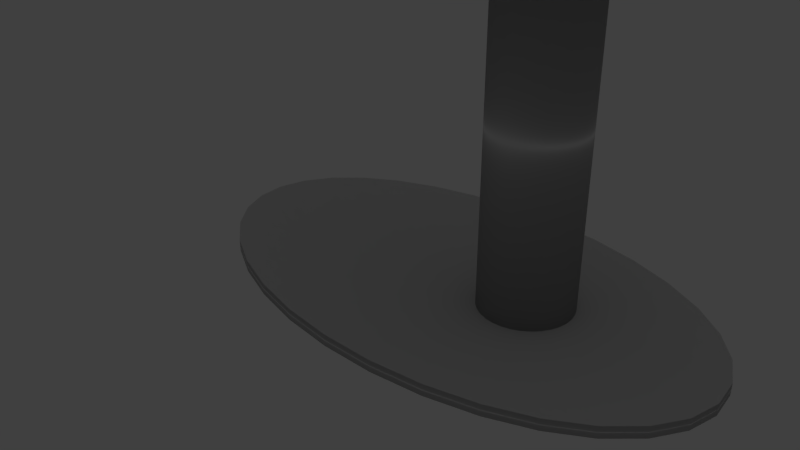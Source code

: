 # Source: work_table.blend  (saved by Blender 2.79.0; exported with 4.5.12 LTS)
import bpy
from mathutils import Matrix  # noqa: F401  (used for matrix-valued properties, if any)

bpy.ops.wm.read_factory_settings(use_empty=True)
scene = bpy.context.scene
scene.name = 'Scene'

# ---- collections
col_collection_1 = bpy.data.collections.new('Collection 1'); scene.collection.children.link(col_collection_1)

# ---- materials (node trees are filled in below, after node groups)
mat_material_001 = bpy.data.materials.new('Material.001')
mat_material_001.alpha_threshold = 0.0
mat_material_001.use_transparent_shadow = False
mat_material_001.roughness = 0.5
mat_material_002 = bpy.data.materials.new('Material.002')
mat_material_002.alpha_threshold = 0.0
mat_material_002.use_transparent_shadow = False
mat_material_002.roughness = 0.5

# ---- material node trees

# ---- world
world_world = bpy.data.worlds.new('World'); scene.world = world_world
world_world.color = (0.05088, 0.05088, 0.05088)
world_world.use_sun_shadow = False
world_world.sun_shadow_jitter_overblur = 0.0
world_world.cycles.sampling_method = 'MANUAL'

# ---- cameras
cam_camera = bpy.data.cameras.new('Camera')
cam_camera.clip_end = 100.0
cam_camera.lens = 35.0
cam_camera.sensor_width = 32.0
cam_camera.sensor_height = 18.0
cam_camera.ortho_scale = 7.314
cam_camera.dof.focus_distance = 0.0
cam_camera.dof.aperture_fstop = 128.0

# ---- lights
light_lamp = bpy.data.lights.new('Lamp', 'POINT')
light_lamp.transmission_factor = 0.0
light_lamp.cutoff_distance = 30.0
light_lamp.energy = 100.0
light_lamp.shadow_buffer_clip_start = 1.001
light_lamp.shadow_soft_size = 0.1
light_lamp.shadow_maximum_resolution = 0.006
light_lamp.use_absolute_resolution = True

# ---- meshes
me_cylinder = bpy.data.meshes.new('Cylinder')
me_cylinder.from_pydata([(0.0, 1.0, -1.0), (0.0, 1.0, 1.0), (0.1951, 0.9808, -1.0), (0.1951, 0.9808, 1.0), (0.3827, 0.9239, -1.0), (0.3827, 0.9239, 1.0), (0.5556, 0.8315, -1.0), (0.5556, 0.8315, 1.0), (0.7071, 0.7071, -1.0), (0.7071, 0.7071, 1.0), (0.8315, 0.5556, -1.0), (0.8315, 0.5556, 1.0), (0.9239, 0.3827, -1.0), (0.9239, 0.3827, 1.0), (0.9808, 0.1951, -1.0), (0.9808, 0.1951, 1.0), (1.0, 7.55e-08, -1.0), (1.0, 7.55e-08, 1.0), (0.9808, -0.1951, -1.0), (0.9808, -0.1951, 1.0), (0.9239, -0.3827, -1.0), (0.9239, -0.3827, 1.0), (0.8315, -0.5556, -1.0), (0.8315, -0.5556, 1.0), (0.7071, -0.7071, -1.0), (0.7071, -0.7071, 1.0), (0.5556, -0.8315, -1.0), (0.5556, -0.8315, 1.0), (0.3827, -0.9239, -1.0), (0.3827, -0.9239, 1.0), (0.1951, -0.9808, -1.0), (0.1951, -0.9808, 1.0), (-3.258e-07, -1.0, -1.0), (-3.258e-07, -1.0, 1.0), (-0.1951, -0.9808, -1.0), (-0.1951, -0.9808, 1.0), (-0.3827, -0.9239, -1.0), (-0.3827, -0.9239, 1.0), (-0.5556, -0.8315, -1.0), (-0.5556, -0.8315, 1.0), (-0.7071, -0.7071, -1.0), (-0.7071, -0.7071, 1.0), (-0.8315, -0.5556, -1.0), (-0.8315, -0.5556, 1.0), (-0.9239, -0.3827, -1.0), (-0.9239, -0.3827, 1.0), (-0.9808, -0.1951, -1.0), (-0.9808, -0.1951, 1.0), (-1.0, 9.656e-07, -1.0), (-1.0, 9.656e-07, 1.0), (-0.9808, 0.1951, -1.0), (-0.9808, 0.1951, 1.0), (-0.9239, 0.3827, -1.0), (-0.9239, 0.3827, 1.0), (-0.8315, 0.5556, -1.0), (-0.8315, 0.5556, 1.0), (-0.7071, 0.7071, -1.0), (-0.7071, 0.7071, 1.0), (-0.5556, 0.8315, -1.0), (-0.5556, 0.8315, 1.0), (-0.3827, 0.9239, -1.0), (-0.3827, 0.9239, 1.0), (-0.1951, 0.9808, -1.0), (-0.1951, 0.9808, 1.0), (0.413, 0.2178, -50.38), (0.413, 0.2178, -1.0), (0.4366, 0.2135, -50.38), (0.4366, 0.2135, -1.0), (0.4593, 0.2005, -50.38), (0.4593, 0.2005, -1.0), (0.4802, 0.1795, -50.38), (0.4802, 0.1795, -1.0), (0.4985, 0.1512, -50.38), (0.4985, 0.1512, -1.0), (0.5135, 0.1168, -50.38), (0.5135, 0.1168, -1.0), (0.5247, 0.07746, -50.38), (0.5247, 0.07746, -1.0), (0.5316, 0.03481, -50.38), (0.5316, 0.03481, -1.0), (0.5339, -0.009553, -50.38), (0.5339, -0.009553, -1.0), (0.5316, -0.05391, -50.38), (0.5316, -0.05391, -1.0), (0.5247, -0.09657, -50.38), (0.5247, -0.09657, -1.0), (0.5135, -0.1359, -50.38), (0.5135, -0.1359, -1.0), (0.4985, -0.1703, -50.38), (0.4985, -0.1703, -1.0), (0.4802, -0.1986, -50.38), (0.4802, -0.1986, -1.0), (0.4593, -0.2196, -50.38), (0.4593, -0.2196, -1.0), (0.4366, -0.2326, -50.38), (0.4366, -0.2326, -1.0), (0.413, -0.2369, -50.38), (0.413, -0.2369, -1.0), (0.3894, -0.2326, -50.38), (0.3894, -0.2326, -1.0), (0.3667, -0.2196, -50.38), (0.3667, -0.2196, -1.0), (0.3458, -0.1986, -50.38), (0.3458, -0.1986, -1.0), (0.3275, -0.1703, -50.38), (0.3275, -0.1703, -1.0), (0.3125, -0.08579, -50.38), (0.3125, -0.1359, -1.0), (0.3013, -0.09657, -50.38), (0.3013, -0.09657, -1.0), (0.2944, -0.05391, -50.38), (0.2944, -0.05391, -1.0), (0.2921, -0.009553, -50.38), (0.2921, -0.009553, -1.0), (0.2944, 0.03481, -50.38), (0.2944, 0.03481, -1.0), (0.3013, 0.07746, -50.38), (0.3013, 0.07746, -1.0), (0.3125, 0.1168, -50.38), (0.3125, 0.1168, -1.0), (0.3275, 0.1512, -50.38), (0.3275, 0.1512, -1.0), (0.3458, 0.1795, -50.38), (0.3458, 0.1795, -1.0), (0.3667, 0.2005, -50.38), (0.3667, 0.2005, -1.0), (0.3894, 0.2135, -50.38), (0.3894, 0.2135, -1.0), (0.1857, 0.7558, -51.45), (0.1857, 0.7558, -49.79), (0.3298, 0.7406, -51.45), (0.3298, 0.7406, -49.79), (0.4684, 0.6955, -51.45), (0.4684, 0.6955, -49.79), (0.5962, 0.6223, -51.45), (0.5962, 0.6223, -49.79), (0.7081, 0.5238, -51.45), (0.7081, 0.5238, -49.79), (0.8, 0.4038, -51.45), (0.8, 0.4038, -49.79), (0.8682, 0.2669, -51.45), (0.8682, 0.2669, -49.79), (0.9103, 0.1183, -51.45), (0.9103, 0.1183, -49.79), (0.9245, -0.03625, -51.45), (0.9245, -0.03625, -49.79), (0.9103, -0.1908, -51.45), (0.9103, -0.1908, -49.79), (0.8682, -0.3394, -51.45), (0.8682, -0.3394, -49.79), (0.8, -0.4763, -51.45), (0.8, -0.4763, -49.79), (0.7081, -0.5963, -51.45), (0.7081, -0.5963, -49.79), (0.5962, -0.6948, -51.45), (0.5962, -0.6948, -49.79), (0.4684, -0.768, -51.45), (0.4684, -0.768, -49.79), (0.3298, -0.8131, -51.45), (0.3298, -0.8131, -49.79), (0.1857, -0.8283, -51.45), (0.1857, -0.8283, -49.79), (0.0416, -0.8131, -51.45), (0.0416, -0.8131, -49.79), (-0.09699, -0.768, -51.45), (-0.09699, -0.768, -49.79), (-0.2247, -0.6948, -51.45), (-0.2247, -0.6948, -49.79), (-0.3367, -0.5963, -51.45), (-0.3367, -0.5963, -49.79), (-0.4285, -0.4763, -51.45), (-0.4285, -0.4763, -49.79), (-0.4968, -0.3394, -51.45), (-0.4968, -0.3394, -49.79), (-0.5388, -0.1908, -51.45), (-0.5388, -0.1908, -49.79), (-0.553, -0.03625, -51.45), (-0.553, -0.03625, -49.79), (-0.5388, 0.1183, -51.45), (-0.5388, 0.1183, -49.79), (-0.4968, 0.2669, -51.45), (-0.4968, 0.2669, -49.79), (-0.4285, 0.4038, -51.45), (-0.4285, 0.4038, -49.79), (-0.3367, 0.5238, -51.45), (-0.3367, 0.5238, -49.79), (-0.2247, 0.6223, -51.45), (-0.2247, 0.6223, -49.79), (-0.09699, 0.6955, -51.45), (-0.09699, 0.6955, -49.79), (0.0416, 0.7406, -51.45), (0.0416, 0.7406, -49.79)], [], [(0, 1, 3, 2), (2, 3, 5, 4), (4, 5, 7, 6), (6, 7, 9, 8), (8, 9, 11, 10), (10, 11, 13, 12), (12, 13, 15, 14), (14, 15, 17, 16), (16, 17, 19, 18), (18, 19, 21, 20), (20, 21, 23, 22), (22, 23, 25, 24), (24, 25, 27, 26), (26, 27, 29, 28), (28, 29, 31, 30), (30, 31, 33, 32), (32, 33, 35, 34), (34, 35, 37, 36), (36, 37, 39, 38), (38, 39, 41, 40), (40, 41, 43, 42), (42, 43, 45, 44), (44, 45, 47, 46), (46, 47, 49, 48), (48, 49, 51, 50), (50, 51, 53, 52), (52, 53, 55, 54), (54, 55, 57, 56), (56, 57, 59, 58), (58, 59, 61, 60), (3, 1, 63, 61, 59, 57, 55, 53, 51, 49, 47, 45, 43, 41, 39, 37, 35, 33, 31, 29, 27, 25, 23, 21, 19, 17, 15, 13, 11, 9, 7, 5), (60, 61, 63, 62), (62, 63, 1, 0), (0, 2, 4, 6, 8, 10, 12, 14, 16, 18, 20, 22, 24, 26, 28, 30, 32, 34, 36, 38, 40, 42, 44, 46, 48, 50, 52, 54, 56, 58, 60, 62), (64, 65, 67, 66), (66, 67, 69, 68), (68, 69, 71, 70), (70, 71, 73, 72), (72, 73, 75, 74), (74, 75, 77, 76), (76, 77, 79, 78), (78, 79, 81, 80), (80, 81, 83, 82), (82, 83, 85, 84), (84, 85, 87, 86), (86, 87, 89, 88), (88, 89, 91, 90), (90, 91, 93, 92), (92, 93, 95, 94), (94, 95, 97, 96), (96, 97, 99, 98), (98, 99, 101, 100), (100, 101, 103, 102), (102, 103, 105, 104), (104, 105, 107, 106), (106, 107, 109, 108), (108, 109, 111, 110), (110, 111, 113, 112), (112, 113, 115, 114), (114, 115, 117, 116), (116, 117, 119, 118), (118, 119, 121, 120), (120, 121, 123, 122), (122, 123, 125, 124), (67, 65, 127, 125, 123, 121, 119, 117, 115, 113, 111, 109, 107, 105, 103, 101, 99, 97, 95, 93, 91, 89, 87, 85, 83, 81, 79, 77, 75, 73, 71, 69), (124, 125, 127, 126), (126, 127, 65, 64), (64, 66, 68, 70, 72, 74, 76, 78, 80, 82, 84, 86, 88, 90, 92, 94, 96, 98, 100, 102, 104, 106, 108, 110, 112, 114, 116, 118, 120, 122, 124, 126), (128, 129, 131, 130), (130, 131, 133, 132), (132, 133, 135, 134), (134, 135, 137, 136), (136, 137, 139, 138), (138, 139, 141, 140), (140, 141, 143, 142), (142, 143, 145, 144), (144, 145, 147, 146), (146, 147, 149, 148), (148, 149, 151, 150), (150, 151, 153, 152), (152, 153, 155, 154), (154, 155, 157, 156), (156, 157, 159, 158), (158, 159, 161, 160), (160, 161, 163, 162), (162, 163, 165, 164), (164, 165, 167, 166), (166, 167, 169, 168), (168, 169, 171, 170), (170, 171, 173, 172), (172, 173, 175, 174), (174, 175, 177, 176), (176, 177, 179, 178), (178, 179, 181, 180), (180, 181, 183, 182), (182, 183, 185, 184), (184, 185, 187, 186), (186, 187, 189, 188), (131, 129, 191, 189, 187, 185, 183, 181, 179, 177, 175, 173, 171, 169, 167, 165, 163, 161, 159, 157, 155, 153, 151, 149, 147, 145, 143, 141, 139, 137, 135, 133), (188, 189, 191, 190), (190, 191, 129, 128), (128, 130, 132, 134, 136, 138, 140, 142, 144, 146, 148, 150, 152, 154, 156, 158, 160, 162, 164, 166, 168, 170, 172, 174, 176, 178, 180, 182, 184, 186, 188, 190)])
me_cylinder.polygons.foreach_set('use_smooth', [True] * 102)
me_cylinder.polygons.foreach_set('material_index', [0, 0, 0, 0, 0, 0, 0, 0, 0, 0, 0, 0, 0, 0, 0, 0, 0, 0, 0, 0, 0, 0, 0, 0, 0, 0, 0, 0, 0, 0, 0, 0, 0, 0, 1, 1, 1, 1, 1, 1, 1, 1, 1, 1, 1, 1, 1, 1, 1, 1, 1, 1, 1, 1, 1, 1, 1, 1, 1, 1, 1, 1, 1, 1, 1, 1, 1, 1, 1, 1, 1, 1, 1, 1, 1, 1, 1, 1, 1, 1, 1, 1, 1, 1, 1, 1, 1, 1, 1, 1, 1, 1, 1, 1, 1, 1, 1, 1, 1, 1, 1, 1])
_uv = me_cylinder.uv_layers.new(name='UVMap')
_uv.uv.foreach_set('vector', [0.7996, 0.4435, 0.7729, 0.223, 0.7732, 0.224, 0.8424, 0.435, 0.8424, 0.435, 0.7732, 0.224, 0.7738, 0.2249, 0.8827, 0.4184, 0.8827, 0.4184, 0.7738, 0.2249, 0.7744, 0.2256, 0.919, 0.3942, 0.919, 0.3942, 0.7744, 0.2256, 0.7752, 0.2262, 0.9499, 0.3634, 0.9499, 0.3634, 0.7752, 0.2262, 0.7761, 0.2266, 0.9742, 0.3272, 0.9742, 0.3272, 0.7761, 0.2266, 0.7771, 0.2269, 0.9911, 0.2868, 0.9911, 0.2868, 0.7771, 0.2269, 0.7781, 0.227, 0.9997, 0.244, 0.9997, 0.244, 0.7781, 0.227, 0.779, 0.2269, 0.9998, 0.2002, 0.9998, 0.2002, 0.779, 0.2269, 0.78, 0.2265, 0.9912, 0.1573, 0.9912, 0.1573, 0.78, 0.2265, 0.7808, 0.226, 0.9744, 0.1169, 0.9744, 0.1169, 0.7808, 0.226, 0.7816, 0.2254, 0.9501, 0.08053, 0.9501, 0.08053, 0.7816, 0.2254, 0.7822, 0.2246, 0.9192, 0.04966, 0.9192, 0.04966, 0.7822, 0.2246, 0.7826, 0.2237, 0.8828, 0.02541, 0.8828, 0.02541, 0.7826, 0.2237, 0.7828, 0.2227, 0.8425, 0.00872, 0.8425, 0.00872, 0.7828, 0.2227, 0.7829, 0.2217, 0.7997, 0.0002055, 0.7997, 0.0002055, 0.7829, 0.2217, 0.7827, 0.2207, 0.756, 0.0001943, 0.756, 0.0001943, 0.7827, 0.2207, 0.7824, 0.2197, 0.7132, 0.008685, 0.7132, 0.008685, 0.7824, 0.2197, 0.7818, 0.2189, 0.6728, 0.02535, 0.6728, 0.02535, 0.7818, 0.2189, 0.7812, 0.2181, 0.6365, 0.04956, 0.6365, 0.04956, 0.7812, 0.2181, 0.7804, 0.2175, 0.6056, 0.08039, 0.6056, 0.08039, 0.7804, 0.2175, 0.7794, 0.2171, 0.5813, 0.1167, 0.5813, 0.1167, 0.7794, 0.2171, 0.7785, 0.2168, 0.5645, 0.157, 0.5645, 0.157, 0.7785, 0.2168, 0.7775, 0.2167, 0.5559, 0.1999, 0.5559, 0.1999, 0.7775, 0.2167, 0.7765, 0.2169, 0.5558, 0.2436, 0.5558, 0.2436, 0.7765, 0.2169, 0.7756, 0.2172, 0.5644, 0.2866, 0.5644, 0.2866, 0.7756, 0.2172, 0.7747, 0.2177, 0.5812, 0.327, 0.5812, 0.327, 0.7747, 0.2177, 0.774, 0.2183, 0.6056, 0.3633, 0.6056, 0.3633, 0.774, 0.2183, 0.7734, 0.2191, 0.6365, 0.3941, 0.6365, 0.3941, 0.7734, 0.2191, 0.773, 0.2201, 0.6729, 0.4184, 0.6729, 0.4184, 0.773, 0.2201, 0.7728, 0.221, 0.7132, 0.435, 0.7732, 0.224, 0.7729, 0.223, 0.7727, 0.222, 0.7728, 0.221, 0.773, 0.2201, 0.7734, 0.2191, 0.774, 0.2183, 0.7747, 0.2177, 0.7756, 0.2172, 0.7765, 0.2169, 0.7775, 0.2167, 0.7785, 0.2168, 0.7794, 0.2171, 0.7804, 0.2175, 0.7812, 0.2181, 0.7818, 0.2189, 0.7824, 0.2197, 0.7827, 0.2207, 0.7829, 0.2217, 0.7828, 0.2227, 0.7826, 0.2237, 0.7822, 0.2246, 0.7816, 0.2254, 0.7808, 0.226, 0.78, 0.2265, 0.779, 0.2269, 0.7781, 0.227, 0.7771, 0.2269, 0.7761, 0.2266, 0.7752, 0.2262, 0.7744, 0.2256, 0.7738, 0.2249, 0.7132, 0.435, 0.7728, 0.221, 0.7727, 0.222, 0.756, 0.4435, 0.756, 0.4435, 0.7727, 0.222, 0.7729, 0.223, 0.7996, 0.4435, 0.6645, 0.7841, 0.6836, 0.7879, 0.7017, 0.7954, 0.7179, 0.8062, 0.7317, 0.82, 0.7425, 0.8362, 0.75, 0.8542, 0.7538, 0.8733, 0.7538, 0.8928, 0.75, 0.912, 0.7425, 0.93, 0.7317, 0.9462, 0.7179, 0.96, 0.7017, 0.9708, 0.6836, 0.9783, 0.6645, 0.9821, 0.645, 0.9821, 0.6259, 0.9783, 0.6079, 0.9708, 0.5917, 0.96, 0.5779, 0.9462, 0.567, 0.93, 0.5596, 0.912, 0.5558, 0.8928, 0.5558, 0.8733, 0.5596, 0.8542, 0.567, 0.8362, 0.5779, 0.82, 0.5917, 0.8062, 0.6079, 0.7954, 0.6259, 0.7879, 0.645, 0.7841, 0.2951, 0.002019, 0.2951, 0.9961, 0.2778, 0.9963, 0.2778, 0.00217, 0.2778, 0.00217, 0.2778, 0.9963, 0.2604, 0.9964, 0.2604, 0.002322, 0.2604, 0.002322, 0.2604, 0.9964, 0.2431, 0.9966, 0.2431, 0.002473, 0.2431, 0.002473, 0.2431, 0.9966, 0.2257, 0.9968, 0.2257, 0.002624, 0.2257, 0.002624, 0.2257, 0.9968, 0.2084, 0.9969, 0.2084, 0.002775, 0.2084, 0.002775, 0.2084, 0.9969, 0.191, 0.9971, 0.191, 0.002926, 0.191, 0.002926, 0.191, 0.9971, 0.1737, 0.9972, 0.1737, 0.003077, 0.1737, 0.003077, 0.1737, 0.9972, 0.1563, 0.9974, 0.1563, 0.003228, 0.1563, 0.003228, 0.1563, 0.9974, 0.139, 0.9975, 0.139, 0.003379, 0.139, 0.003379, 0.139, 0.9975, 0.1216, 0.9977, 0.1216, 0.00353, 0.1216, 0.00353, 0.1216, 0.9977, 0.1043, 0.9978, 0.1043, 0.003681, 0.1043, 0.003681, 0.1043, 0.9978, 0.08694, 0.998, 0.08694, 0.003832, 0.08694, 0.003832, 0.08694, 0.998, 0.06959, 0.9981, 0.06959, 0.003983, 0.06959, 0.003983, 0.06959, 0.9981, 0.05224, 0.9983, 0.05224, 0.004134, 0.05224, 0.004134, 0.05224, 0.9983, 0.03489, 0.9984, 0.03489, 0.004285, 0.03489, 0.004285, 0.03489, 0.9984, 0.01754, 0.9986, 0.01754, 0.004436, 0.01754, 0.004436, 0.01754, 0.9986, 0.0001943, 0.9987, 0.0001943, 0.004588, 0.5554, 0.0001943, 0.5554, 0.9943, 0.538, 0.9945, 0.538, 0.0003455, 0.538, 0.0003455, 0.538, 0.9945, 0.5207, 0.9946, 0.5207, 0.0004967, 0.5207, 0.0004967, 0.5207, 0.9946, 0.5033, 0.9948, 0.5033, 0.0006478, 0.5033, 0.0006478, 0.5033, 0.9948, 0.486, 0.9945, 0.486, 0.0004962, 0.486, 0.0004962, 0.486, 0.9945, 0.4686, 0.9946, 0.4686, 0.0005085, 0.4686, 0.0005085, 0.4686, 0.9946, 0.4513, 0.9948, 0.4513, 0.0006595, 0.4513, 0.0006595, 0.4513, 0.9948, 0.4339, 0.9949, 0.4339, 0.0008105, 0.4339, 0.0008105, 0.4339, 0.9949, 0.4166, 0.9951, 0.4166, 0.0009613, 0.4166, 0.0009613, 0.4166, 0.9951, 0.3992, 0.9952, 0.3992, 0.001112, 0.3992, 0.001112, 0.3992, 0.9952, 0.3819, 0.9954, 0.3819, 0.001263, 0.3819, 0.001263, 0.3819, 0.9954, 0.3645, 0.9955, 0.3645, 0.001414, 0.3645, 0.001414, 0.3645, 0.9955, 0.3472, 0.9957, 0.3472, 0.001565, 0.3472, 0.001565, 0.3472, 0.9957, 0.3298, 0.9958, 0.3298, 0.001717, 0.9399, 0.4547, 0.9402, 0.4571, 0.9396, 0.4594, 0.9382, 0.4616, 0.936, 0.4636, 0.9331, 0.4652, 0.9296, 0.4666, 0.9256, 0.4675, 0.9214, 0.4679, 0.9169, 0.4679, 0.9126, 0.4675, 0.9084, 0.4666, 0.9045, 0.4652, 0.9012, 0.4636, 0.8984, 0.4616, 0.8965, 0.4594, 0.8953, 0.4571, 0.895, 0.4547, 0.8955, 0.4524, 0.897, 0.4502, 0.8991, 0.4483, 0.9021, 0.4466, 0.9056, 0.4453, 0.9095, 0.4444, 0.9138, 0.4439, 0.9182, 0.4439, 0.9226, 0.4444, 0.9268, 0.4453, 0.9306, 0.4466, 0.934, 0.4483, 0.9367, 0.4502, 0.9387, 0.4524, 0.3298, 0.001717, 0.3298, 0.9958, 0.3125, 0.996, 0.3125, 0.001868, 0.3125, 0.001868, 0.3125, 0.996, 0.2951, 0.9961, 0.2951, 0.002019, 0.9402, 0.4815, 0.9396, 0.4838, 0.9382, 0.486, 0.936, 0.488, 0.9331, 0.4897, 0.9296, 0.491, 0.9256, 0.4919, 0.9214, 0.4923, 0.9169, 0.4923, 0.9126, 0.4919, 0.9084, 0.491, 0.9045, 0.4897, 0.9012, 0.488, 0.8984, 0.486, 0.8965, 0.4838, 0.8953, 0.4815, 0.895, 0.4791, 0.8955, 0.4768, 0.897, 0.4746, 0.8991, 0.4727, 0.9021, 0.471, 0.9105, 0.4699, 0.9095, 0.4688, 0.9138, 0.4683, 0.9182, 0.4683, 0.9226, 0.4688, 0.9268, 0.4697, 0.9306, 0.471, 0.934, 0.4727, 0.9367, 0.4746, 0.9387, 0.4768, 0.9399, 0.4791, 0.8768, 0.5364, 0.72, 0.6168, 0.7206, 0.6177, 0.8597, 0.5094, 0.8597, 0.5094, 0.7206, 0.6177, 0.7214, 0.6184, 0.8376, 0.486, 0.8376, 0.486, 0.7214, 0.6184, 0.7223, 0.6189, 0.8112, 0.4669, 0.8112, 0.4669, 0.7223, 0.6189, 0.7234, 0.6193, 0.7812, 0.453, 0.7812, 0.453, 0.7234, 0.6193, 0.7245, 0.6194, 0.7484, 0.4451, 0.7484, 0.4451, 0.7245, 0.6194, 0.7257, 0.6194, 0.7142, 0.4439, 0.7142, 0.4439, 0.7257, 0.6194, 0.7269, 0.6191, 0.68, 0.4497, 0.68, 0.4497, 0.7269, 0.6191, 0.728, 0.6186, 0.6476, 0.4623, 0.6476, 0.4623, 0.728, 0.6186, 0.7289, 0.6179, 0.6184, 0.4813, 0.6184, 0.4813, 0.7289, 0.6179, 0.7298, 0.617, 0.5938, 0.5056, 0.5938, 0.5056, 0.7298, 0.617, 0.7304, 0.616, 0.5749, 0.534, 0.5749, 0.534, 0.7304, 0.616, 0.7308, 0.615, 0.5621, 0.5651, 0.5621, 0.5651, 0.7308, 0.615, 0.7311, 0.6139, 0.5558, 0.5975, 0.5558, 0.5975, 0.7311, 0.6139, 0.7311, 0.6128, 0.5558, 0.63, 0.5558, 0.63, 0.7311, 0.6128, 0.7308, 0.6117, 0.5618, 0.6616, 0.5618, 0.6616, 0.7308, 0.6117, 0.7304, 0.6108, 0.5736, 0.6912, 0.5736, 0.6912, 0.7304, 0.6108, 0.7298, 0.61, 0.5907, 0.7182, 0.5907, 0.7182, 0.7298, 0.61, 0.729, 0.6092, 0.6127, 0.7416, 0.6127, 0.7416, 0.729, 0.6092, 0.728, 0.6087, 0.6391, 0.7607, 0.6391, 0.7607, 0.728, 0.6087, 0.727, 0.6083, 0.6691, 0.7746, 0.6691, 0.7746, 0.727, 0.6083, 0.7258, 0.6082, 0.7019, 0.7825, 0.7019, 0.7825, 0.7258, 0.6082, 0.7247, 0.6082, 0.7361, 0.7837, 0.7361, 0.7837, 0.7247, 0.6082, 0.7235, 0.6085, 0.7703, 0.778, 0.7703, 0.778, 0.7235, 0.6085, 0.7224, 0.609, 0.8028, 0.7653, 0.8028, 0.7653, 0.7224, 0.609, 0.7214, 0.6097, 0.832, 0.7463, 0.832, 0.7463, 0.7214, 0.6097, 0.7206, 0.6106, 0.8566, 0.722, 0.8566, 0.722, 0.7206, 0.6106, 0.72, 0.6116, 0.8755, 0.6935, 0.8755, 0.6935, 0.72, 0.6116, 0.7196, 0.6126, 0.8883, 0.6624, 0.8883, 0.6624, 0.7196, 0.6126, 0.7193, 0.6137, 0.8946, 0.63, 0.8946, 0.63, 0.7193, 0.6137, 0.7193, 0.6148, 0.8946, 0.5975, 0.7206, 0.6177, 0.72, 0.6168, 0.7196, 0.6159, 0.7193, 0.6148, 0.7193, 0.6137, 0.7196, 0.6126, 0.72, 0.6116, 0.7206, 0.6106, 0.7214, 0.6097, 0.7224, 0.609, 0.7235, 0.6085, 0.7247, 0.6082, 0.7258, 0.6082, 0.727, 0.6083, 0.728, 0.6087, 0.729, 0.6092, 0.7298, 0.61, 0.7304, 0.6108, 0.7308, 0.6117, 0.7311, 0.6128, 0.7311, 0.6139, 0.7308, 0.615, 0.7304, 0.616, 0.7298, 0.617, 0.7289, 0.6179, 0.728, 0.6186, 0.7269, 0.6191, 0.7257, 0.6194, 0.7245, 0.6194, 0.7234, 0.6193, 0.7223, 0.6189, 0.7214, 0.6184, 0.8946, 0.5975, 0.7193, 0.6148, 0.7196, 0.6159, 0.8885, 0.566, 0.8885, 0.566, 0.7196, 0.6159, 0.72, 0.6168, 0.8768, 0.5364, 0.9111, 0.8645, 0.9082, 0.8786, 0.9025, 0.8919, 0.8941, 0.9039, 0.8833, 0.9141, 0.8706, 0.9221, 0.8564, 0.9276, 0.8413, 0.9305, 0.8259, 0.9305, 0.8107, 0.9276, 0.7964, 0.9221, 0.7834, 0.9141, 0.7724, 0.9039, 0.7636, 0.8919, 0.7575, 0.8786, 0.7543, 0.8645, 0.7541, 0.8501, 0.757, 0.8359, 0.7627, 0.8226, 0.7711, 0.8106, 0.7819, 0.8004, 0.7946, 0.7924, 0.8088, 0.7869, 0.8239, 0.7841, 0.8393, 0.7841, 0.8545, 0.7869, 0.8688, 0.7924, 0.8818, 0.8004, 0.8928, 0.8106, 0.9016, 0.8226, 0.9077, 0.8359, 0.9109, 0.8501])
me_cylinder.materials.append(mat_material_001)
me_cylinder.materials.append(mat_material_002)
me_cylinder.use_remesh_preserve_volume = False
me_cylinder.use_remesh_preserve_attributes = False
me_cylinder.use_mirror_vertex_groups = False
me_cylinder.update()

# ---- objects
ob_cylinder = bpy.data.objects.new('Cylinder', me_cylinder)
ob_lamp = bpy.data.objects.new('Lamp', light_lamp)
ob_camera = bpy.data.objects.new('Camera', cam_camera)

# ---- transforms, parenting, visibility, modifiers, constraints
ob_cylinder.location = (0.0, 0.6948, 4.464)
ob_cylinder.scale = (4.939, 2.627, 0.09209)
ob_cylinder.lineart.crease_threshold = 0.0
ob_lamp.location = (4.076, 1.005, 5.904)
ob_lamp.rotation_euler = (0.6503, 0.05522, 1.866)
ob_lamp.lock_rotations_4d = False
ob_lamp.empty_display_type = 'ARROWS'
ob_lamp.color = (0.0, 0.0, 0.0, 0.0)
ob_lamp.lineart.crease_threshold = 0.0
ob_camera.location = (7.481, -6.508, 5.344)
ob_camera.rotation_euler = (1.109, 0.0, 0.8149)
ob_camera.lock_rotations_4d = False
ob_camera.empty_display_type = 'ARROWS'
ob_camera.color = (0.0, 0.0, 0.0, 0.0)
ob_camera.display_type = 'WIRE'
ob_camera.lineart.crease_threshold = 0.0

# ---- collection membership
col_collection_1.objects.link(ob_cylinder)
col_collection_1.objects.link(ob_lamp)
col_collection_1.objects.link(ob_camera)

# ---- scene / render settings (as saved in the file)
scene.camera = ob_camera
scene.frame_start = 1; scene.frame_end = 250; scene.frame_set(1)
scene.render.engine = 'BLENDER_EEVEE_NEXT'
scene.render.resolution_percentage = 50
scene.render.dither_intensity = 0.0
scene.cycles.use_denoising = False
scene.cycles.samples = 128
scene.cycles.sampling_pattern = 'TABULATED_SOBOL'
scene.cycles.use_adaptive_sampling = False
scene.cycles.use_light_tree = False
scene.cycles.blur_glossy = 0.0
scene.cycles.sample_clamp_indirect = 0.0
scene.view_settings.view_transform = 'Standard'
bpy.context.view_layer.update()
